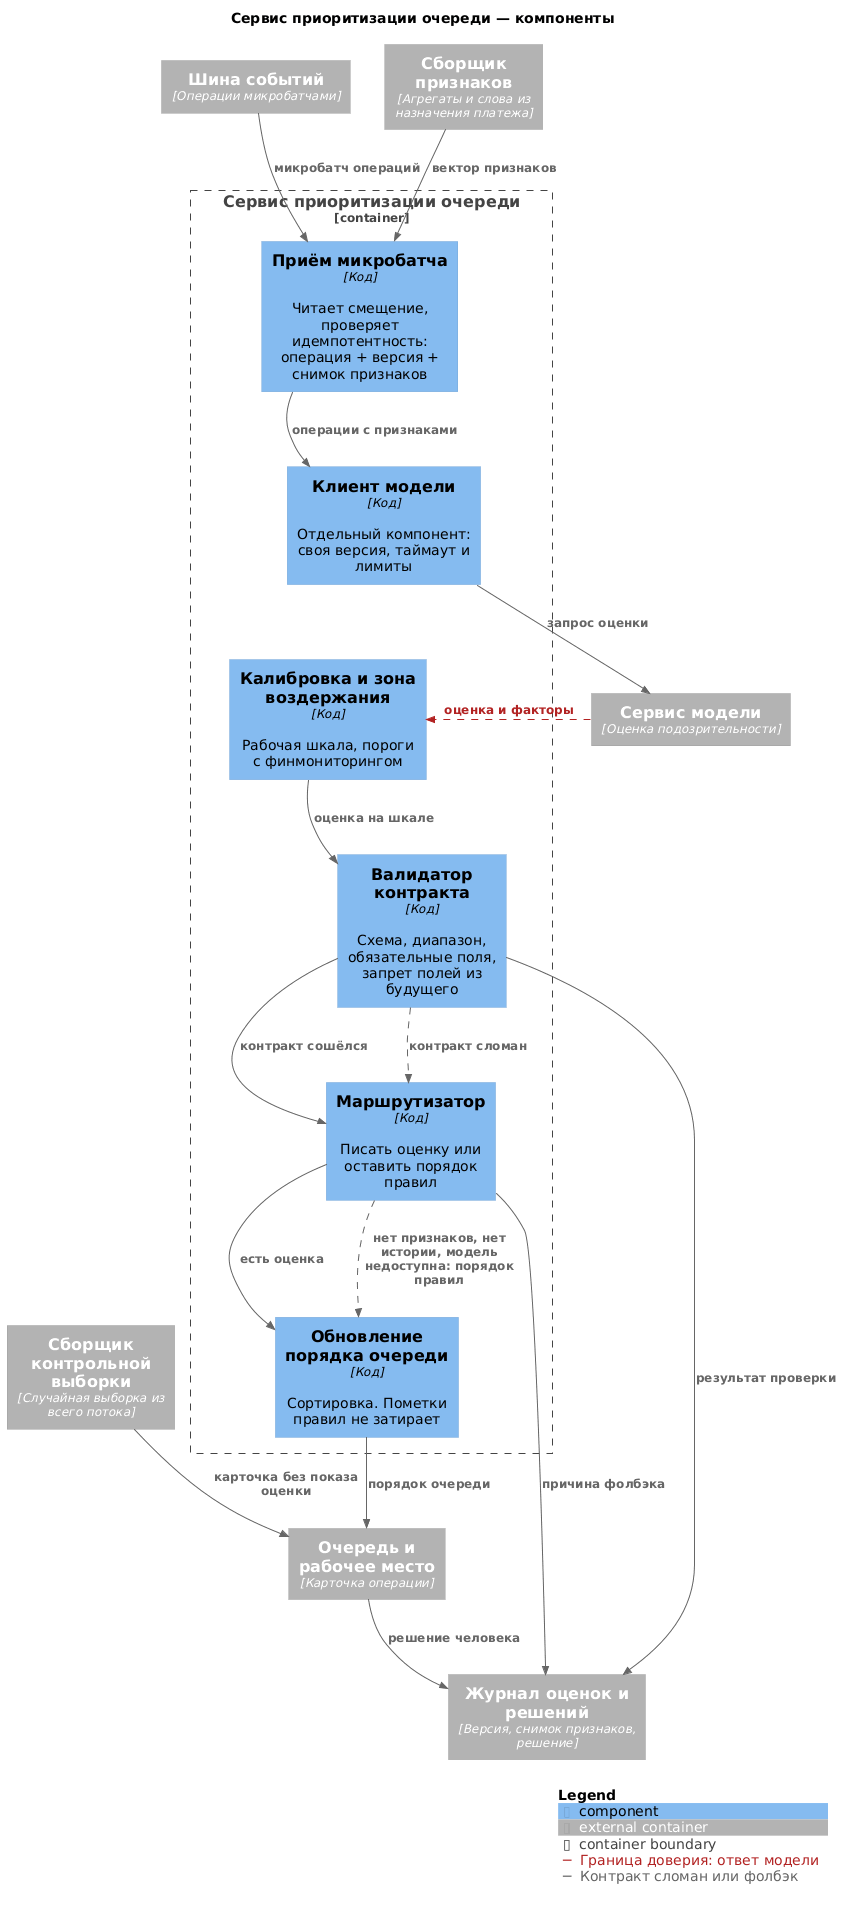

The diagram above was rendered by PlantUML. Its source (embedded in the PNG):
@startuml
!include <C4/C4_Component>

title Сервис приоритизации очереди — компоненты

LAYOUT_TOP_DOWN()
skinparam wrapWidth 180
skinparam maxMessageSize 80

AddRelTag("trust", $textColor="FireBrick", $lineColor="FireBrick", $lineStyle=DashedLine(), $legendText="Граница доверия: ответ модели")
AddRelTag("fail", $textColor="#666666", $lineColor="#666666", $lineStyle=DashedLine(), $legendText="Контракт сломан или фолбэк")

Container_Ext(bus, "Шина событий", "Операции микробатчами")
Container_Ext(featsvc, "Сборщик признаков", "Агрегаты и слова из назначения платежа")
Container_Ext(modelsvc, "Сервис модели", "Оценка подозрительности")
Container_Ext(ctrl, "Сборщик контрольной выборки", "Случайная выборка из всего потока")
Container_Ext(workplace, "Очередь и рабочее место", "Карточка операции")
Container_Ext(journal, "Журнал оценок и решений", "Версия, снимок признаков, решение")

Container_Boundary(svc, "Сервис приоритизации очереди") {
    Component(pack, "Приём микробатча", "Код", "Читает смещение, проверяет идемпотентность: операция + версия + снимок признаков")
    Component(client, "Клиент модели", "Код", "Отдельный компонент: своя версия, таймаут и лимиты")
    Component(calib, "Калибровка и зона воздержания", "Код", "Рабочая шкала, пороги с финмониторингом")
    Component(validator, "Валидатор контракта", "Код", "Схема, диапазон, обязательные поля, запрет полей из будущего")
    Component(route, "Маршрутизатор", "Код", "Писать оценку или оставить порядок правил")
    Component(rank, "Обновление порядка очереди", "Код", "Сортировка. Пометки правил не затирает")
}

Rel(bus, pack, "микробатч операций")
Rel(featsvc, pack, "вектор признаков")
Rel(pack, client, "операции с признаками")
Rel(client, modelsvc, "запрос оценки")
Rel(modelsvc, calib, "оценка и факторы", $tags="trust")
Rel(calib, validator, "оценка на шкале")
Rel(validator, route, "контракт сошёлся")
Rel(validator, route, "контракт сломан", $tags="fail")
Rel(route, rank, "есть оценка")
Rel(route, rank, "нет признаков, нет истории, модель недоступна: порядок правил", $tags="fail")
Rel(rank, workplace, "порядок очереди")
Rel(ctrl, workplace, "карточка без показа оценки")
Rel(validator, journal, "результат проверки")
Rel(route, journal, "причина фолбэка")
Rel(workplace, journal, "решение человека")

Lay_D(pack, client)
Lay_D(client, calib)
Lay_D(calib, validator)
Lay_D(validator, route)
Lay_D(route, rank)

SHOW_LEGEND()
@enduml